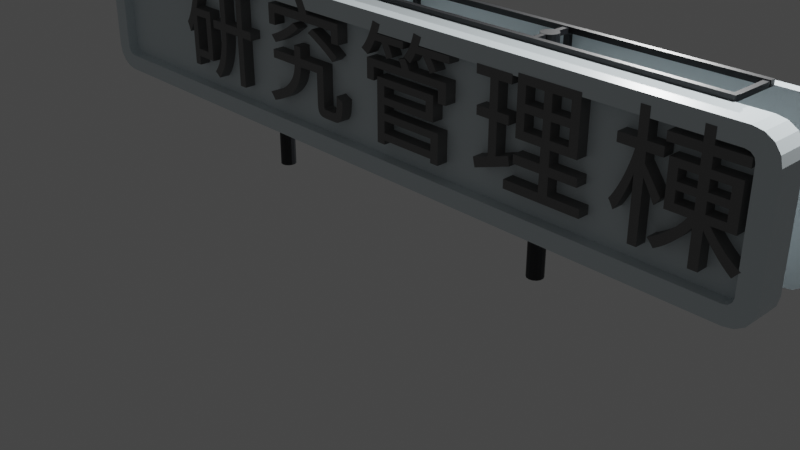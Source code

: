 # Source: blend.blend  (saved by Blender 2.92.15; exported with 4.5.12 LTS)
import bpy
from mathutils import Matrix  # noqa: F401  (used for matrix-valued properties, if any)

bpy.ops.wm.read_factory_settings(use_empty=True)
scene = bpy.context.scene
scene.name = 'Scene'

# ---- collections
col_collection = bpy.data.collections.new('Collection'); scene.collection.children.link(col_collection)

# ---- materials (node trees are filled in below, after node groups)
mat_material_015 = bpy.data.materials.new('Material.015')
mat_material_015.alpha_threshold = 0.0
mat_material_015.use_transparent_shadow = False
mat_material_015.line_color = (0.0, 0.0, 0.0, 1.0)
mat_014 = bpy.data.materials.new('灰色.014')
mat_014.use_transparent_shadow = False
mat_015 = bpy.data.materials.new('灰色.015')
mat_015.use_transparent_shadow = False
mat_052 = bpy.data.materials.new('マテリアル.052')
mat_052.use_transparent_shadow = False
mat_053 = bpy.data.materials.new('マテリアル.053')
mat_053.use_transparent_shadow = False
mat_054 = bpy.data.materials.new('マテリアル.054')
mat_054.use_transparent_shadow = False
mat_055 = bpy.data.materials.new('マテリアル.055')
mat_055.use_transparent_shadow = False
mat_056 = bpy.data.materials.new('マテリアル.056')
mat_056.use_transparent_shadow = False
mat_060 = bpy.data.materials.new('マテリアル.060')
mat_060.use_transparent_shadow = False
mat_061 = bpy.data.materials.new('マテリアル.061')
mat_061.use_transparent_shadow = False
mat_062 = bpy.data.materials.new('マテリアル.062')
mat_062.use_transparent_shadow = False
mat_063 = bpy.data.materials.new('マテリアル.063')
mat_063.use_transparent_shadow = False

# ---- material node trees
mat_material_015.use_nodes = True; mat_material_015.node_tree.nodes.clear()
_N = mat_material_015.node_tree.nodes; _L = mat_material_015.node_tree.links
n0 = _N.new('ShaderNodeOutputMaterial'); n0.name = 'Material Output'; n0.location = (300, 300)
n1 = _N.new('ShaderNodeBsdfPrincipled'); n1.name = 'Principled BSDF'; n1.location = (10, 300)
n1.distribution = 'GGX'
n1.subsurface_method = 'BURLEY'
n1.inputs[0].default_value = (0.6867, 0.7682, 0.7991, 1.0)
n1.inputs[2].default_value = 0.4
n1.inputs[3].default_value = 1.45
n1.inputs[27].default_value = (0.0, 0.0, 0.0, 1.0)
n1.inputs[28].default_value = 1.0
_L.new(n1.outputs[0], n0.inputs[0])
n0.is_active_output = True
mat_014.use_nodes = True; mat_014.node_tree.nodes.clear()
_N = mat_014.node_tree.nodes; _L = mat_014.node_tree.links
n0 = _N.new('ShaderNodeBsdfPrincipled'); n0.name = 'Principled BSDF'; n0.location = (10, 300)
n0.distribution = 'GGX'
n0.subsurface_method = 'BURLEY'
n0.inputs[0].default_value = (0.807, 0.8714, 0.8879, 1.0)
n0.inputs[3].default_value = 1.45
n0.inputs[27].default_value = (0.0, 0.0, 0.0, 1.0)
n0.inputs[28].default_value = 1.0
n1 = _N.new('ShaderNodeOutputMaterial'); n1.name = 'Material Output'; n1.location = (300, 300)
_L.new(n0.outputs[0], n1.inputs[0])
n1.is_active_output = True
mat_015.use_nodes = True; mat_015.node_tree.nodes.clear()
_N = mat_015.node_tree.nodes; _L = mat_015.node_tree.links
n0 = _N.new('ShaderNodeBsdfPrincipled'); n0.name = 'Principled BSDF'; n0.location = (10, 300)
n0.distribution = 'GGX'
n0.subsurface_method = 'BURLEY'
n0.inputs[0].default_value = (0.807, 0.8714, 0.8879, 1.0)
n0.inputs[3].default_value = 1.45
n0.inputs[27].default_value = (0.0, 0.0, 0.0, 1.0)
n0.inputs[28].default_value = 1.0
n1 = _N.new('ShaderNodeOutputMaterial'); n1.name = 'Material Output'; n1.location = (300, 300)
_L.new(n0.outputs[0], n1.inputs[0])
n1.is_active_output = True
mat_052.use_nodes = True; mat_052.node_tree.nodes.clear()
_N = mat_052.node_tree.nodes; _L = mat_052.node_tree.links
n0 = _N.new('ShaderNodeBsdfPrincipled'); n0.name = 'Principled BSDF'; n0.location = (10, 300)
n0.distribution = 'GGX'
n0.subsurface_method = 'BURLEY'
n0.inputs[0].default_value = (0.162, 0.162, 0.162, 1.0)
n0.inputs[3].default_value = 1.45
n0.inputs[27].default_value = (0.0, 0.0, 0.0, 1.0)
n0.inputs[28].default_value = 1.0
n1 = _N.new('ShaderNodeOutputMaterial'); n1.name = 'Material Output'; n1.location = (300, 300)
_L.new(n0.outputs[0], n1.inputs[0])
n1.is_active_output = True
mat_053.use_nodes = True; mat_053.node_tree.nodes.clear()
_N = mat_053.node_tree.nodes; _L = mat_053.node_tree.links
n0 = _N.new('ShaderNodeBsdfPrincipled'); n0.name = 'Principled BSDF'; n0.location = (10, 300)
n0.distribution = 'GGX'
n0.subsurface_method = 'BURLEY'
n0.inputs[0].default_value = (0.009888, 0.01133, 0.01381, 1.0)
n0.inputs[3].default_value = 1.45
n0.inputs[27].default_value = (0.0, 0.0, 0.0, 1.0)
n0.inputs[28].default_value = 1.0
n1 = _N.new('ShaderNodeOutputMaterial'); n1.name = 'Material Output'; n1.location = (300, 300)
_L.new(n0.outputs[0], n1.inputs[0])
n1.is_active_output = True
mat_054.use_nodes = True; mat_054.node_tree.nodes.clear()
_N = mat_054.node_tree.nodes; _L = mat_054.node_tree.links
n0 = _N.new('ShaderNodeBsdfPrincipled'); n0.name = 'Principled BSDF'; n0.location = (10, 300)
n0.distribution = 'GGX'
n0.subsurface_method = 'BURLEY'
n0.inputs[0].default_value = (0.009888, 0.01133, 0.01381, 1.0)
n0.inputs[3].default_value = 1.45
n0.inputs[27].default_value = (0.0, 0.0, 0.0, 1.0)
n0.inputs[28].default_value = 1.0
n1 = _N.new('ShaderNodeOutputMaterial'); n1.name = 'Material Output'; n1.location = (300, 300)
_L.new(n0.outputs[0], n1.inputs[0])
n1.is_active_output = True
mat_055.use_nodes = True; mat_055.node_tree.nodes.clear()
_N = mat_055.node_tree.nodes; _L = mat_055.node_tree.links
n0 = _N.new('ShaderNodeBsdfPrincipled'); n0.name = 'Principled BSDF'; n0.location = (10, 300)
n0.distribution = 'GGX'
n0.subsurface_method = 'BURLEY'
n0.inputs[0].default_value = (0.009888, 0.01133, 0.01381, 1.0)
n0.inputs[3].default_value = 1.45
n0.inputs[27].default_value = (0.0, 0.0, 0.0, 1.0)
n0.inputs[28].default_value = 1.0
n1 = _N.new('ShaderNodeOutputMaterial'); n1.name = 'Material Output'; n1.location = (300, 300)
_L.new(n0.outputs[0], n1.inputs[0])
n1.is_active_output = True
mat_056.use_nodes = True; mat_056.node_tree.nodes.clear()
_N = mat_056.node_tree.nodes; _L = mat_056.node_tree.links
n0 = _N.new('ShaderNodeBsdfPrincipled'); n0.name = 'Principled BSDF'; n0.location = (10, 300)
n0.distribution = 'GGX'
n0.subsurface_method = 'BURLEY'
n0.inputs[0].default_value = (0.009888, 0.01133, 0.01381, 1.0)
n0.inputs[3].default_value = 1.45
n0.inputs[27].default_value = (0.0, 0.0, 0.0, 1.0)
n0.inputs[28].default_value = 1.0
n1 = _N.new('ShaderNodeOutputMaterial'); n1.name = 'Material Output'; n1.location = (300, 300)
_L.new(n0.outputs[0], n1.inputs[0])
n1.is_active_output = True
mat_060.use_nodes = True; mat_060.node_tree.nodes.clear()
_N = mat_060.node_tree.nodes; _L = mat_060.node_tree.links
n0 = _N.new('ShaderNodeBsdfPrincipled'); n0.name = 'Principled BSDF'; n0.location = (10, 300)
n0.distribution = 'GGX'
n0.subsurface_method = 'BURLEY'
n0.inputs[0].default_value = (0.009888, 0.01133, 0.01381, 1.0)
n0.inputs[3].default_value = 1.45
n0.inputs[27].default_value = (0.0, 0.0, 0.0, 1.0)
n0.inputs[28].default_value = 1.0
n1 = _N.new('ShaderNodeOutputMaterial'); n1.name = 'Material Output'; n1.location = (300, 300)
_L.new(n0.outputs[0], n1.inputs[0])
n1.is_active_output = True
mat_061.use_nodes = True; mat_061.node_tree.nodes.clear()
_N = mat_061.node_tree.nodes; _L = mat_061.node_tree.links
n0 = _N.new('ShaderNodeBsdfPrincipled'); n0.name = 'Principled BSDF'; n0.location = (10, 300)
n0.distribution = 'GGX'
n0.subsurface_method = 'BURLEY'
n0.inputs[0].default_value = (0.009888, 0.01133, 0.01381, 1.0)
n0.inputs[3].default_value = 1.45
n0.inputs[27].default_value = (0.0, 0.0, 0.0, 1.0)
n0.inputs[28].default_value = 1.0
n1 = _N.new('ShaderNodeOutputMaterial'); n1.name = 'Material Output'; n1.location = (300, 300)
_L.new(n0.outputs[0], n1.inputs[0])
n1.is_active_output = True
mat_062.use_nodes = True; mat_062.node_tree.nodes.clear()
_N = mat_062.node_tree.nodes; _L = mat_062.node_tree.links
n0 = _N.new('ShaderNodeBsdfPrincipled'); n0.name = 'Principled BSDF'; n0.location = (10, 300)
n0.distribution = 'GGX'
n0.subsurface_method = 'BURLEY'
n0.inputs[0].default_value = (0.009888, 0.01133, 0.01381, 1.0)
n0.inputs[3].default_value = 1.45
n0.inputs[27].default_value = (0.0, 0.0, 0.0, 1.0)
n0.inputs[28].default_value = 1.0
n1 = _N.new('ShaderNodeOutputMaterial'); n1.name = 'Material Output'; n1.location = (300, 300)
_L.new(n0.outputs[0], n1.inputs[0])
n1.is_active_output = True
mat_063.use_nodes = True; mat_063.node_tree.nodes.clear()
_N = mat_063.node_tree.nodes; _L = mat_063.node_tree.links
n0 = _N.new('ShaderNodeBsdfPrincipled'); n0.name = 'Principled BSDF'; n0.location = (10, 300)
n0.distribution = 'GGX'
n0.subsurface_method = 'BURLEY'
n0.inputs[0].default_value = (0.009888, 0.01133, 0.01381, 1.0)
n0.inputs[3].default_value = 1.45
n0.inputs[27].default_value = (0.0, 0.0, 0.0, 1.0)
n0.inputs[28].default_value = 1.0
n1 = _N.new('ShaderNodeOutputMaterial'); n1.name = 'Material Output'; n1.location = (300, 300)
_L.new(n0.outputs[0], n1.inputs[0])
n1.is_active_output = True

# ---- world
world_world = bpy.data.worlds.new('World'); scene.world = world_world
world_world.use_nodes = True; world_world.node_tree.nodes.clear()
_N = world_world.node_tree.nodes; _L = world_world.node_tree.links
n0 = _N.new('ShaderNodeOutputWorld'); n0.name = 'World Output'; n0.location = (300, 300)
n1 = _N.new('ShaderNodeBackground'); n1.name = 'Background'; n1.location = (10, 300)
n1.inputs[0].default_value = (0.05088, 0.05088, 0.05088, 1.0)
_L.new(n1.outputs[0], n0.inputs[0])
n0.is_active_output = True
world_world.color = (0.05088, 0.05088, 0.05088)
world_world.use_sun_shadow = False
world_world.sun_shadow_jitter_overblur = 0.0

# ---- cameras
cam_camera = bpy.data.cameras.new('Camera')
cam_camera.clip_end = 100.0
cam_camera.ortho_scale = 7.314
cam_camera_001 = bpy.data.cameras.new('Camera.001')
cam_camera_001.clip_end = 100.0
cam_camera_001.ortho_scale = 7.314

# ---- lights
light_light = bpy.data.lights.new('Light', 'POINT')
light_light.transmission_factor = 0.0
light_light.energy = 1000.0
light_light.shadow_soft_size = 0.1
light_light.shadow_maximum_resolution = 0.006
light_light.use_absolute_resolution = True
light_light_001 = bpy.data.lights.new('Light.001', 'POINT')
light_light_001.transmission_factor = 0.0
light_light_001.energy = 1000.0
light_light_001.shadow_soft_size = 0.1
light_light_001.shadow_maximum_resolution = 0.006
light_light_001.use_absolute_resolution = True

# ---- meshes
me_cube_013 = bpy.data.meshes.new('Cube.013')
me_cube_013.from_pydata([(1.0, 0.3854, 1.0), (1.0, 0.3854, -1.0), (-0.5411, 0.3854, 1.0), (-0.5411, 0.3854, -0.7748), (-0.5411, -5.874, -1.0), (-0.5411, -5.874, 1.0), (1.0, -5.874, 1.0), (1.0, -5.874, -1.0), (-0.5411, 0.3854, -1.0), (-0.5411, 0.3854, 0.7748), (-0.5411, -5.874, -0.7748), (-0.5411, -5.874, 0.7748), (-1.495, 0.3854, -1.0), (-1.495, 0.3854, 1.0), (-1.495, -5.874, -1.0), (-1.495, -5.874, 1.0), (-1.495, 0.3854, -0.7748), (-1.495, 0.3854, 0.7748), (-1.495, -5.874, -0.7748), (-1.495, -5.874, 0.7748), (1.0, 2.243, 0.6934), (1.0, 1.936, 1.0), (1.0, 2.219, 0.8108), (1.0, 2.153, 0.9102), (1.0, 2.053, 0.9767), (1.0, 1.936, -1.0), (1.0, 2.243, -0.6934), (1.0, 2.053, -0.9767), (1.0, 2.153, -0.9102), (1.0, 2.219, -0.8108), (1.0, -7.423, 1.0), (1.0, -7.73, 0.6934), (1.0, -7.54, 0.9767), (1.0, -7.64, 0.9102), (1.0, -7.706, 0.8108), (1.0, -7.73, -0.6934), (1.0, -7.423, -1.0), (1.0, -7.706, -0.8108), (1.0, -7.64, -0.9102), (1.0, -7.54, -0.9767), (-0.5411, 1.936, -1.0), (-0.5411, 2.243, -0.6934), (-0.5411, 2.053, -0.9767), (-0.5411, 2.153, -0.9102), (-0.5411, 2.219, -0.8108), (-0.5411, 2.243, 0.6934), (-0.5411, 1.936, 1.0), (-0.5411, 2.219, 0.8108), (-0.5411, 2.153, 0.9102), (-0.5411, 2.053, 0.9767), (-0.5411, -7.73, -0.6934), (-0.5411, -7.423, -1.0), (-0.5411, -7.706, -0.8108), (-0.5411, -7.64, -0.9102), (-0.5411, -7.54, -0.9767), (-0.5411, -7.423, 1.0), (-0.5411, -7.73, 0.6934), (-0.5411, -7.54, 0.9767), (-0.5411, -7.64, 0.9102), (-0.5411, -7.706, 0.8108), (-1.495, 2.243, -0.6934), (-1.495, 1.936, -1.0), (-1.495, 2.026, -0.7832), (-1.495, 2.219, -0.8108), (-1.495, 2.153, -0.9102), (-1.495, 2.053, -0.9767), (-1.495, 1.936, 1.0), (-1.495, 2.243, 0.6934), (-1.495, 2.026, 0.7832), (-1.495, 2.053, 0.9767), (-1.495, 2.153, 0.9102), (-1.495, 2.219, 0.8108), (-1.495, -7.423, -1.0), (-1.495, -7.73, -0.6934), (-1.495, -7.513, -0.7832), (-1.495, -7.54, -0.9767), (-1.495, -7.64, -0.9102), (-1.495, -7.706, -0.8108), (-1.495, -7.73, 0.6934), (-1.495, -7.423, 1.0), (-1.495, -7.513, 0.7832), (-1.495, -7.706, 0.8108), (-1.495, -7.64, 0.9102), (-1.495, -7.54, 0.9767), (-0.5411, 1.909, 0.7748), (-0.5411, 2.017, 0.6663), (-0.5411, 1.963, 0.7602), (-0.5411, 2.003, 0.7205), (-0.5411, 2.017, -0.6663), (-0.5411, 1.909, -0.7748), (-0.5411, 2.003, -0.7205), (-0.5411, 1.963, -0.7602), (-0.5411, -7.396, -0.7748), (-0.5411, -7.504, -0.6663), (-0.5411, -7.45, -0.7602), (-0.5411, -7.49, -0.7205), (-0.5411, -7.504, 0.6663), (-0.5411, -7.396, 0.7748), (-0.5411, -7.49, 0.7205), (-0.5411, -7.45, 0.7602), (-1.495, 1.909, -0.7748), (-1.495, 2.017, -0.6663), (-1.495, 2.026, -0.7832), (-1.495, 1.963, -0.7602), (-1.495, 2.003, -0.7205), (-1.495, 2.017, 0.6663), (-1.495, 1.909, 0.7748), (-1.495, 2.026, 0.7832), (-1.495, 2.003, 0.7205), (-1.495, 1.963, 0.7602), (-1.495, -7.504, -0.6663), (-1.495, -7.396, -0.7748), (-1.495, -7.513, -0.7832), (-1.495, -7.49, -0.7205), (-1.495, -7.45, -0.7602), (-1.495, -7.396, 0.7748), (-1.495, -7.504, 0.6663), (-1.495, -7.513, 0.7832), (-1.495, -7.45, 0.7602), (-1.495, -7.49, 0.7205)], [], [(40, 25, 1, 8), (1, 0, 6, 7), (84, 9, 17, 106), (7, 6, 30, 32, 33, 34, 31, 35, 37, 38, 39, 36), (21, 46, 2, 0), (25, 27, 28, 29, 26, 20, 22, 23, 24, 21, 0, 1), (40, 8, 12, 61), (9, 3, 10, 11), (8, 1, 7, 4), (0, 2, 5, 6), (6, 5, 55, 30), (35, 31, 56, 50), (4, 7, 36, 51), (92, 10, 18, 111), (8, 4, 14, 12), (55, 5, 15, 79), (9, 11, 19, 17), (50, 56, 78, 73), (10, 3, 16, 18), (3, 89, 100, 16), (45, 41, 60, 67), (3, 9, 84, 86, 87, 85, 88, 90, 91, 89), (107, 106, 17, 13, 66, 68), (117, 116, 110, 112, 74, 73, 78, 80), (112, 111, 18, 14, 72, 74), (18, 16, 12, 14), (17, 19, 15, 13), (19, 115, 117, 80, 79, 15), (11, 10, 92, 94, 95, 93, 96, 98, 99, 97), (5, 2, 13, 15), (11, 97, 115, 19), (102, 101, 105, 107, 68, 67, 60, 62), (2, 46, 66, 13), (4, 51, 72, 14), (16, 100, 102, 62, 61, 12), (96, 93, 110, 116), (60, 63, 62), (63, 64, 62), (64, 65, 62), (65, 61, 62), (66, 69, 68), (69, 70, 68), (70, 71, 68), (71, 67, 68), (72, 75, 74), (75, 76, 74), (76, 77, 74), (77, 73, 74), (78, 81, 80), (81, 82, 80), (82, 83, 80), (83, 79, 80), (25, 40, 42, 27), (27, 42, 43, 28), (28, 43, 44, 29), (29, 44, 41, 26), (46, 21, 24, 49), (49, 24, 23, 48), (48, 23, 22, 47), (47, 22, 20, 45), (30, 55, 57, 32), (32, 57, 58, 33), (33, 58, 59, 34), (34, 59, 56, 31), (51, 36, 39, 54), (54, 39, 38, 53), (53, 38, 37, 52), (52, 37, 35, 50), (45, 67, 71, 47), (47, 71, 70, 48), (48, 70, 69, 49), (49, 69, 66, 46), (60, 41, 44, 63), (63, 44, 43, 64), (64, 43, 42, 65), (65, 42, 40, 61), (50, 73, 77, 52), (52, 77, 76, 53), (53, 76, 75, 54), (54, 75, 72, 51), (78, 56, 59, 81), (81, 59, 58, 82), (82, 58, 57, 83), (83, 57, 55, 79), (41, 45, 20, 26), (100, 103, 102), (103, 104, 102), (104, 101, 102), (105, 108, 107), (108, 109, 107), (109, 106, 107), (110, 113, 112), (113, 114, 112), (114, 111, 112), (115, 118, 117), (118, 119, 117), (119, 116, 117), (100, 89, 91, 103), (103, 91, 90, 104), (104, 90, 88, 101), (84, 106, 109, 86), (86, 109, 108, 87), (87, 108, 105, 85), (92, 111, 114, 94), (94, 114, 113, 95), (95, 113, 110, 93), (115, 97, 99, 118), (118, 99, 98, 119), (119, 98, 96, 116), (88, 85, 105, 101)])
_uv = me_cube_013.uv_layers.new(name='UVMap')
_uv.uv.foreach_set('vector', [0.125, 0.5413, 0.375, 0.5413, 0.375, 0.75, 0.125, 0.75, 0.375, 0.75, 0.625, 0.75, 0.625, 0.75, 0.375, 0.75, 0.5968, 0.2051, 0.5968, 0.0, 0.5968, 0.0, 0.5968, 0.2051, 0.375, 0.75, 0.625, 0.75, 0.625, 0.75, 0.6221, 0.75, 0.6138, 0.75, 0.6013, 0.75, 0.5867, 0.75, 0.4133, 0.75, 0.3987, 0.75, 0.3862, 0.75, 0.3779, 0.75, 0.375, 0.75, 0.625, 0.5413, 0.875, 0.5413, 0.875, 0.75, 0.625, 0.75, 0.375, 0.5413, 0.3779, 0.5255, 0.3862, 0.5121, 0.3987, 0.5031, 0.4133, 0.5, 0.5867, 0.5, 0.6013, 0.5031, 0.6138, 0.5121, 0.6221, 0.5255, 0.625, 0.5413, 0.625, 0.75, 0.375, 0.75, 0.125, 0.5413, 0.125, 0.75, 0.125, 0.75, 0.125, 0.5413, 0.5968, 0.0, 0.4032, 0.0, 0.4032, 0.0, 0.5968, 0.0, 0.125, 0.75, 0.375, 0.75, 0.375, 0.75, 0.125, 0.75, 0.625, 0.75, 0.875, 0.75, 0.875, 0.75, 0.625, 0.75, 0.625, 0.75, 0.875, 0.75, 0.875, 0.75, 0.625, 0.75, 0.4133, 0.75, 0.5867, 0.75, 0.5867, 1.0, 0.4133, 1.0, 0.125, 0.75, 0.375, 0.75, 0.375, 0.75, 0.125, 0.75, 0.4032, 0.0, 0.4032, 0.0, 0.4032, 0.0, 0.4032, 0.0, 0.125, 0.75, 0.125, 0.75, 0.125, 0.75, 0.125, 0.75, 0.875, 0.75, 0.875, 0.75, 0.875, 0.75, 0.875, 0.75, 0.5968, 0.0, 0.5968, 0.0, 0.5968, 0.0, 0.5968, 0.0, 0.4133, 1.0, 0.5867, 1.0, 0.5867, 1.0, 0.4133, 1.0, 0.4032, 0.0, 0.4032, 0.0, 0.4032, 0.0, 0.4032, 0.0, 0.4032, 0.0, 0.4032, 0.2051, 0.4032, 0.2051, 0.4032, 0.0, 0.5867, 0.25, 0.4133, 0.25, 0.4133, 0.25, 0.5867, 0.25, 0.4032, 0.0, 0.5968, 0.0, 0.5968, 0.2051, 0.5962, 0.2124, 0.5901, 0.219, 0.5833, 0.2197, 0.4167, 0.2197, 0.4099, 0.219, 0.4038, 0.2124, 0.4032, 0.2051, 0.5979, 0.2208, 0.5968, 0.2051, 0.5968, 0.0, 0.625, 0.0, 0.625, 0.2087, 0.5979, 0.2208, 0.5979, 0.0, 0.5833, 0.0, 0.4167, 0.0, 0.4021, 0.0, 0.4021, 0.0, 0.4133, 0.0, 0.5867, 0.0, 0.5979, 0.0, 0.4021, 0.0, 0.4032, 0.0, 0.4032, 0.0, 0.375, 0.0, 0.375, 0.0, 0.4021, 0.0, 0.4032, 0.0, 0.4032, 0.0, 0.375, 0.0, 0.375, 0.0, 0.5968, 0.0, 0.5968, 0.0, 0.625, 0.0, 0.625, 0.0, 0.5968, 0.0, 0.5968, 0.0, 0.5979, 0.0, 0.5979, 0.0, 0.625, 0.0, 0.625, 0.0, 0.5968, 0.0, 0.4032, 0.0, 0.4032, 0.0, 0.4038, 0.0, 0.4099, 0.0, 0.4167, 0.0, 0.5833, 0.0, 0.5901, 0.0, 0.5962, 0.0, 0.5968, 0.0, 0.875, 0.75, 0.875, 0.75, 0.875, 0.75, 0.875, 0.75, 0.5968, 0.0, 0.5968, 0.0, 0.5968, 0.0, 0.5968, 0.0, 0.4021, 0.2208, 0.4167, 0.2197, 0.5833, 0.2197, 0.5979, 0.2208, 0.5979, 0.2208, 0.5867, 0.25, 0.4133, 0.25, 0.4021, 0.2208, 0.875, 0.75, 0.875, 0.5413, 0.875, 0.5413, 0.875, 0.75, 0.125, 0.75, 0.125, 0.75, 0.125, 0.75, 0.125, 0.75, 0.4032, 0.0, 0.4032, 0.2051, 0.4021, 0.2208, 0.4021, 0.2208, 0.375, 0.2087, 0.375, 0.0, 0.5833, 0.0, 0.4167, 0.0, 0.4167, 0.0, 0.5833, 0.0, 0.4133, 0.25, 0.3987, 0.2469, 0.4021, 0.2208, 0.3987, 0.2469, 0.3862, 0.2379, 0.4021, 0.2208, 0.3862, 0.2379, 0.375, 0.2245, 0.4021, 0.2208, 0.375, 0.2245, 0.375, 0.2087, 0.4021, 0.2208, 0.625, 0.2087, 0.6221, 0.2245, 0.5979, 0.2208, 0.6221, 0.2245, 0.6138, 0.2379, 0.5979, 0.2208, 0.6138, 0.2379, 0.6013, 0.25, 0.5979, 0.2208, 0.6013, 0.25, 0.5867, 0.25, 0.5979, 0.2208, 0.375, 0.0, 0.3779, 0.0, 0.4021, 0.0, 0.3779, 0.0, 0.3862, 0.0, 0.4021, 0.0, 0.3862, 0.0, 0.3883, 0.0, 0.4021, 0.0, 0.3883, 0.0, 0.3942, 0.0, 0.4021, 0.0, 0.5867, 0.0, 0.6013, 0.0, 0.5979, 0.0, 0.6013, 0.0, 0.6138, 0.0, 0.5979, 0.0, 0.6138, 0.0, 0.6117, 0.0, 0.5979, 0.0, 0.6117, 0.0, 0.6058, 0.0, 0.5979, 0.0, 0.375, 0.5413, 0.125, 0.5413, 0.125, 0.5255, 0.375, 0.5255, 0.375, 0.5255, 0.125, 0.5255, 0.125, 0.5, 0.375, 0.5, 0.375, 0.5, 0.375, 0.25, 0.3987, 0.25, 0.3987, 0.5, 0.3987, 0.5, 0.3987, 0.25, 0.4133, 0.25, 0.4133, 0.5, 0.875, 0.5413, 0.625, 0.5413, 0.625, 0.5255, 0.875, 0.5255, 0.875, 0.5255, 0.625, 0.5255, 0.625, 0.5, 0.875, 0.5, 0.625, 0.25, 0.625, 0.5, 0.6013, 0.5, 0.6013, 0.25, 0.6013, 0.25, 0.6013, 0.5, 0.5867, 0.5, 0.5867, 0.25, 0.625, 0.75, 0.875, 0.75, 0.875, 0.75, 0.625, 0.75, 0.625, 0.75, 0.875, 0.75, 0.875, 0.75, 0.625, 0.75, 0.625, 0.75, 0.625, 1.0, 0.6013, 1.0, 0.6013, 0.75, 0.6013, 0.75, 0.6013, 1.0, 0.5867, 1.0, 0.5867, 0.75, 0.125, 0.75, 0.375, 0.75, 0.375, 0.75, 0.125, 0.75, 0.125, 0.75, 0.375, 0.75, 0.375, 0.75, 0.125, 0.75, 0.375, 1.0, 0.375, 0.75, 0.3987, 0.75, 0.3987, 1.0, 0.3987, 1.0, 0.3987, 0.75, 0.4133, 0.75, 0.4133, 1.0, 0.5867, 0.25, 0.5867, 0.25, 0.6013, 0.25, 0.6013, 0.25, 0.6013, 0.25, 0.6013, 0.25, 0.625, 0.25, 0.625, 0.25, 0.875, 0.5, 0.875, 0.5, 0.875, 0.5255, 0.875, 0.5255, 0.875, 0.5255, 0.875, 0.5255, 0.875, 0.5413, 0.875, 0.5413, 0.4133, 0.25, 0.4133, 0.25, 0.3987, 0.25, 0.3987, 0.25, 0.3987, 0.25, 0.3987, 0.25, 0.375, 0.25, 0.375, 0.25, 0.125, 0.5, 0.125, 0.5, 0.125, 0.5255, 0.125, 0.5255, 0.125, 0.5255, 0.125, 0.5255, 0.125, 0.5413, 0.125, 0.5413, 0.4133, 1.0, 0.4133, 1.0, 0.3987, 1.0, 0.3987, 1.0, 0.3987, 1.0, 0.3987, 1.0, 0.375, 1.0, 0.375, 1.0, 0.125, 0.75, 0.125, 0.75, 0.125, 0.75, 0.125, 0.75, 0.125, 0.75, 0.125, 0.75, 0.125, 0.75, 0.125, 0.75, 0.5867, 1.0, 0.5867, 1.0, 0.6013, 1.0, 0.6013, 1.0, 0.6013, 1.0, 0.6013, 1.0, 0.625, 1.0, 0.625, 1.0, 0.875, 0.75, 0.875, 0.75, 0.875, 0.75, 0.875, 0.75, 0.875, 0.75, 0.875, 0.75, 0.875, 0.75, 0.875, 0.75, 0.4133, 0.25, 0.5867, 0.25, 0.5867, 0.5, 0.4133, 0.5, 0.4032, 0.2051, 0.4032, 0.2124, 0.4021, 0.2208, 0.4032, 0.2124, 0.4032, 0.2177, 0.4021, 0.2208, 0.4032, 0.2177, 0.4032, 0.2197, 0.4021, 0.2208, 0.5833, 0.2197, 0.5901, 0.2197, 0.5979, 0.2208, 0.5901, 0.2197, 0.595, 0.2197, 0.5979, 0.2208, 0.595, 0.2197, 0.5968, 0.2197, 0.5979, 0.2208, 0.4167, 0.0, 0.4099, 0.0, 0.4021, 0.0, 0.4099, 0.0, 0.405, 0.0, 0.4021, 0.0, 0.405, 0.0, 0.4032, 0.0, 0.4021, 0.0, 0.5968, 0.0, 0.5968, 0.0, 0.5979, 0.0, 0.5968, 0.0, 0.5968, 0.0, 0.5979, 0.0, 0.5968, 0.0, 0.5968, 0.0, 0.5979, 0.0, 0.4032, 0.2051, 0.4032, 0.2051, 0.4038, 0.2124, 0.4032, 0.2124, 0.4032, 0.2124, 0.4038, 0.2124, 0.4099, 0.219, 0.4099, 0.2197, 0.4099, 0.2197, 0.4099, 0.219, 0.4167, 0.2197, 0.4167, 0.2197, 0.5968, 0.2051, 0.5968, 0.2051, 0.5968, 0.2124, 0.5962, 0.2124, 0.5962, 0.2124, 0.5968, 0.2124, 0.5901, 0.2197, 0.5901, 0.219, 0.5901, 0.219, 0.5901, 0.2197, 0.5833, 0.2197, 0.5833, 0.2197, 0.4032, 0.0, 0.4032, 0.0, 0.4032, 0.0, 0.4038, 0.0, 0.4038, 0.0, 0.4032, 0.0, 0.4099, 0.0, 0.4099, 0.0, 0.4099, 0.0, 0.4099, 0.0, 0.4167, 0.0, 0.4167, 0.0, 0.5968, 0.0, 0.5968, 0.0, 0.5962, 0.0, 0.5968, 0.0, 0.5968, 0.0, 0.5962, 0.0, 0.5901, 0.0, 0.5901, 0.0, 0.5901, 0.0, 0.5901, 0.0, 0.5833, 0.0, 0.5833, 0.0, 0.4167, 0.2197, 0.5833, 0.2197, 0.5833, 0.2197, 0.4167, 0.2197])
me_cube_013.materials.append(mat_material_015)
me_cube_013.materials.append(mat_014)
me_cube_013.use_remesh_preserve_volume = False
me_cube_013.use_remesh_preserve_attributes = False
me_cube_013.use_mirror_vertex_groups = False
me_cube_013.update()
me_cube_006 = bpy.data.meshes.new('Cube.006')
me_cube_006.from_pydata([(-33.82, -0.8573, 1.0), (-33.82, -0.8573, -1.0), (-34.69, -0.8573, 1.0), (-34.69, -4.596, -1.0), (-34.69, -4.596, 1.0), (-33.82, -4.596, 1.0), (-33.82, -4.596, -1.0), (-34.69, -0.8573, -1.0), (-33.82, 2.244, 0.6934), (-33.82, 1.937, 1.0), (-33.82, 2.22, 0.8108), (-33.82, 2.154, 0.9102), (-33.82, 2.054, 0.9767), (-33.82, 1.937, -1.0), (-33.82, 2.244, -0.6934), (-33.82, 2.054, -0.9767), (-33.82, 2.154, -0.9102), (-33.82, 2.22, -0.8108), (-33.82, -7.421, 1.0), (-33.82, -7.727, 0.6934), (-33.82, -7.538, 0.9767), (-33.82, -7.637, 0.9102), (-33.82, -7.704, 0.8108), (-33.82, -7.727, -0.6934), (-33.82, -7.421, -1.0), (-33.82, -7.704, -0.8108), (-33.82, -7.637, -0.9102), (-33.82, -7.538, -0.9767), (-34.69, 1.937, -1.0), (-34.69, 2.244, -0.6934), (-34.69, 2.054, -0.9767), (-34.69, 2.154, -0.9102), (-34.69, 2.22, -0.8108), (-34.69, 2.244, 0.6934), (-34.69, 1.937, 1.0), (-34.69, 2.22, 0.8108), (-34.69, 2.154, 0.9102), (-34.69, 2.054, 0.9767), (-34.69, -7.727, -0.6934), (-34.69, -7.421, -1.0), (-34.69, -7.704, -0.8108), (-34.69, -7.637, -0.9102), (-34.69, -7.538, -0.9767), (-34.69, -7.421, 1.0), (-34.69, -7.727, 0.6934), (-34.69, -7.538, 0.9767), (-34.69, -7.637, 0.9102), (-34.69, -7.704, 0.8108)], [], [(28, 13, 1, 7), (9, 34, 2, 0), (7, 1, 6, 3), (0, 2, 4, 5), (5, 4, 43, 18), (23, 19, 44, 38), (3, 6, 24, 39), (7, 3, 39, 42, 41, 40, 38, 44, 47, 46, 45, 43, 4, 2, 34, 37, 36, 35, 33, 29, 32, 31, 30, 28), (13, 28, 30, 15), (15, 30, 31, 16), (16, 31, 32, 17), (17, 32, 29, 14), (34, 9, 12, 37), (37, 12, 11, 36), (36, 11, 10, 35), (35, 10, 8, 33), (18, 43, 45, 20), (20, 45, 46, 21), (21, 46, 47, 22), (22, 47, 44, 19), (39, 24, 27, 42), (42, 27, 26, 41), (41, 26, 25, 40), (40, 25, 23, 38), (29, 33, 8, 14), (0, 5, 18, 20, 21, 22, 19, 23, 25, 26, 27, 24, 6, 1, 13, 15, 16, 17, 14, 8, 10, 11, 12, 9)])
_uv = me_cube_006.uv_layers.new(name='UVMap')
_uv.uv.foreach_set('vector', [0.125, 0.5413, 0.375, 0.5413, 0.375, 0.75, 0.125, 0.75, 0.625, 0.5413, 0.875, 0.5413, 0.875, 0.75, 0.625, 0.75, 0.125, 0.75, 0.375, 0.75, 0.375, 0.75, 0.125, 0.75, 0.625, 0.75, 0.875, 0.75, 0.875, 0.75, 0.625, 0.75, 0.625, 0.75, 0.875, 0.75, 0.875, 0.75, 0.625, 0.75, 0.4133, 0.75, 0.5867, 0.75, 0.5867, 1.0, 0.4133, 1.0, 0.125, 0.75, 0.375, 0.75, 0.375, 0.75, 0.125, 0.75, 0.125, 0.75, 0.125, 0.75, 0.125, 0.75, 0.125, 0.75, 0.375, 1.0, 0.3987, 1.0, 0.4133, 1.0, 0.5867, 1.0, 0.6013, 1.0, 0.875, 0.75, 0.875, 0.75, 0.875, 0.75, 0.875, 0.75, 0.875, 0.75, 0.875, 0.5413, 0.875, 0.5255, 0.625, 0.25, 0.6013, 0.25, 0.5867, 0.25, 0.4133, 0.25, 0.3987, 0.25, 0.125, 0.5, 0.125, 0.5255, 0.125, 0.5413, 0.375, 0.5413, 0.125, 0.5413, 0.125, 0.5255, 0.375, 0.5255, 0.375, 0.5255, 0.125, 0.5255, 0.125, 0.5, 0.375, 0.5, 0.375, 0.5, 0.375, 0.25, 0.3987, 0.25, 0.3987, 0.5, 0.3987, 0.5, 0.3987, 0.25, 0.4133, 0.25, 0.4133, 0.5, 0.875, 0.5413, 0.625, 0.5413, 0.625, 0.5255, 0.875, 0.5255, 0.875, 0.5255, 0.625, 0.5255, 0.625, 0.5, 0.875, 0.5, 0.625, 0.25, 0.625, 0.5, 0.6013, 0.5, 0.6013, 0.25, 0.6013, 0.25, 0.6013, 0.5, 0.5867, 0.5, 0.5867, 0.25, 0.625, 0.75, 0.875, 0.75, 0.875, 0.75, 0.625, 0.75, 0.625, 0.75, 0.875, 0.75, 0.875, 0.75, 0.625, 0.75, 0.625, 0.75, 0.625, 1.0, 0.6013, 1.0, 0.6013, 0.75, 0.6013, 0.75, 0.6013, 1.0, 0.5867, 1.0, 0.5867, 0.75, 0.125, 0.75, 0.375, 0.75, 0.375, 0.75, 0.125, 0.75, 0.125, 0.75, 0.375, 0.75, 0.375, 0.75, 0.125, 0.75, 0.375, 1.0, 0.375, 0.75, 0.3987, 0.75, 0.3987, 1.0, 0.3987, 1.0, 0.3987, 0.75, 0.4133, 0.75, 0.4133, 1.0, 0.4133, 0.25, 0.5867, 0.25, 0.5867, 0.5, 0.4133, 0.5, 0.625, 0.75, 0.625, 0.75, 0.625, 0.75, 0.6221, 0.75, 0.6138, 0.75, 0.6013, 0.75, 0.5867, 0.75, 0.4133, 0.75, 0.3987, 0.75, 0.3862, 0.75, 0.3779, 0.75, 0.375, 0.75, 0.375, 0.75, 0.375, 0.75, 0.375, 0.5413, 0.3779, 0.5255, 0.3862, 0.5121, 0.3987, 0.5031, 0.4133, 0.5, 0.5867, 0.5, 0.6013, 0.5031, 0.6138, 0.5121, 0.6221, 0.5255, 0.625, 0.5413])
me_cube_006.materials.append(mat_material_015)
me_cube_006.materials.append(mat_015)
me_cube_006.use_remesh_preserve_volume = False
me_cube_006.use_remesh_preserve_attributes = False
me_cube_006.use_mirror_vertex_groups = False
me_cube_006.update()
me_019 = bpy.data.meshes.new('円柱.019')
me_019.from_pydata([(0.0, 1.0, -1.0), (0.0, 1.0, 1.0), (0.4339, 0.901, -1.0), (0.4339, 0.901, 1.0), (0.7818, 0.6235, -1.0), (0.7818, 0.6235, 1.0), (0.9749, 0.2225, -1.0), (0.9749, 0.2225, 1.0), (0.9749, -0.2225, -1.0), (0.9749, -0.2225, 1.0), (0.7818, -0.6235, -1.0), (0.7818, -0.6235, 1.0), (0.4339, -0.901, -1.0), (0.4339, -0.901, 1.0), (1.51e-07, -1.0, -1.0), (1.51e-07, -1.0, 1.0), (-0.4339, -0.901, -1.0), (-0.4339, -0.901, 1.0), (-0.7818, -0.6235, -1.0), (-0.7818, -0.6235, 1.0), (-0.9749, -0.2225, -1.0), (-0.9749, -0.2225, 1.0), (-0.9749, 0.2225, -1.0), (-0.9749, 0.2225, 1.0), (-0.7818, 0.6235, -1.0), (-0.7818, 0.6235, 1.0), (-0.4339, 0.901, -1.0), (-0.4339, 0.901, 1.0)], [], [(0, 1, 3, 2), (2, 3, 5, 4), (4, 5, 7, 6), (6, 7, 9, 8), (8, 9, 11, 10), (10, 11, 13, 12), (12, 13, 15, 14), (14, 15, 17, 16), (16, 17, 19, 18), (18, 19, 21, 20), (20, 21, 23, 22), (22, 23, 25, 24), (3, 1, 27, 25, 23, 21, 19, 17, 15, 13, 11, 9, 7, 5), (24, 25, 27, 26), (26, 27, 1, 0), (0, 2, 4, 6, 8, 10, 12, 14, 16, 18, 20, 22, 24, 26)])
_uv = me_019.uv_layers.new(name='UVマップ')
_uv.uv.foreach_set('vector', [1.0, 0.5, 1.0, 1.0, 0.9286, 1.0, 0.9286, 0.5, 0.9286, 0.5, 0.9286, 1.0, 0.8571, 1.0, 0.8571, 0.5, 0.8571, 0.5, 0.8571, 1.0, 0.7857, 1.0, 0.7857, 0.5, 0.7857, 0.5, 0.7857, 1.0, 0.7143, 1.0, 0.7143, 0.5, 0.7143, 0.5, 0.7143, 1.0, 0.6429, 1.0, 0.6429, 0.5, 0.6429, 0.5, 0.6429, 1.0, 0.5714, 1.0, 0.5714, 0.5, 0.5714, 0.5, 0.5714, 1.0, 0.5, 1.0, 0.5, 0.5, 0.5, 0.5, 0.5, 1.0, 0.4286, 1.0, 0.4286, 0.5, 0.4286, 0.5, 0.4286, 1.0, 0.3571, 1.0, 0.3571, 0.5, 0.3571, 0.5, 0.3571, 1.0, 0.2857, 1.0, 0.2857, 0.5, 0.2857, 0.5, 0.2857, 1.0, 0.2143, 1.0, 0.2143, 0.5, 0.2143, 0.5, 0.2143, 1.0, 0.1429, 1.0, 0.1429, 0.5, 0.3541, 0.4662, 0.25, 0.49, 0.1459, 0.4662, 0.06236, 0.3996, 0.01602, 0.3034, 0.01602, 0.1966, 0.06236, 0.1004, 0.1459, 0.03377, 0.25, 0.01, 0.3541, 0.03377, 0.4376, 0.1004, 0.484, 0.1966, 0.484, 0.3034, 0.4376, 0.3996, 0.1429, 0.5, 0.1429, 1.0, 0.07143, 1.0, 0.07143, 0.5, 0.07143, 0.5, 0.07143, 1.0, -1.341e-07, 1.0, -1.341e-07, 0.5, 0.75, 0.49, 0.8541, 0.4662, 0.9376, 0.3996, 0.984, 0.3034, 0.984, 0.1966, 0.9376, 0.1004, 0.8541, 0.03377, 0.75, 0.01, 0.6459, 0.03377, 0.5624, 0.1004, 0.516, 0.1966, 0.516, 0.3034, 0.5624, 0.3996, 0.6459, 0.4662])
me_019.materials.append(mat_053)
me_019.use_remesh_fix_poles = True
me_019.use_remesh_preserve_attributes = False
me_019.use_mirror_vertex_groups = False
me_019.update()
me_020 = bpy.data.meshes.new('円柱.020')
me_020.from_pydata([(0.0, 1.0, -1.0), (0.0, 1.0, 1.0), (0.4339, 0.901, -1.0), (0.4339, 0.901, 1.0), (0.7818, 0.6235, -1.0), (0.7818, 0.6235, 1.0), (0.9749, 0.2225, -1.0), (0.9749, 0.2225, 1.0), (0.9749, -0.2225, -1.0), (0.9749, -0.2225, 1.0), (0.7818, -0.6235, -1.0), (0.7818, -0.6235, 1.0), (0.4339, -0.901, -1.0), (0.4339, -0.901, 1.0), (1.51e-07, -1.0, -1.0), (1.51e-07, -1.0, 1.0), (-0.4339, -0.901, -1.0), (-0.4339, -0.901, 1.0), (-0.7818, -0.6235, -1.0), (-0.7818, -0.6235, 1.0), (-0.9749, -0.2225, -1.0), (-0.9749, -0.2225, 1.0), (-0.9749, 0.2225, -1.0), (-0.9749, 0.2225, 1.0), (-0.7818, 0.6235, -1.0), (-0.7818, 0.6235, 1.0), (-0.4339, 0.901, -1.0), (-0.4339, 0.901, 1.0)], [], [(0, 1, 3, 2), (2, 3, 5, 4), (4, 5, 7, 6), (6, 7, 9, 8), (8, 9, 11, 10), (10, 11, 13, 12), (12, 13, 15, 14), (14, 15, 17, 16), (16, 17, 19, 18), (18, 19, 21, 20), (20, 21, 23, 22), (22, 23, 25, 24), (3, 1, 27, 25, 23, 21, 19, 17, 15, 13, 11, 9, 7, 5), (24, 25, 27, 26), (26, 27, 1, 0), (0, 2, 4, 6, 8, 10, 12, 14, 16, 18, 20, 22, 24, 26)])
_uv = me_020.uv_layers.new(name='UVマップ')
_uv.uv.foreach_set('vector', [1.0, 0.5, 1.0, 1.0, 0.9286, 1.0, 0.9286, 0.5, 0.9286, 0.5, 0.9286, 1.0, 0.8571, 1.0, 0.8571, 0.5, 0.8571, 0.5, 0.8571, 1.0, 0.7857, 1.0, 0.7857, 0.5, 0.7857, 0.5, 0.7857, 1.0, 0.7143, 1.0, 0.7143, 0.5, 0.7143, 0.5, 0.7143, 1.0, 0.6429, 1.0, 0.6429, 0.5, 0.6429, 0.5, 0.6429, 1.0, 0.5714, 1.0, 0.5714, 0.5, 0.5714, 0.5, 0.5714, 1.0, 0.5, 1.0, 0.5, 0.5, 0.5, 0.5, 0.5, 1.0, 0.4286, 1.0, 0.4286, 0.5, 0.4286, 0.5, 0.4286, 1.0, 0.3571, 1.0, 0.3571, 0.5, 0.3571, 0.5, 0.3571, 1.0, 0.2857, 1.0, 0.2857, 0.5, 0.2857, 0.5, 0.2857, 1.0, 0.2143, 1.0, 0.2143, 0.5, 0.2143, 0.5, 0.2143, 1.0, 0.1429, 1.0, 0.1429, 0.5, 0.3541, 0.4662, 0.25, 0.49, 0.1459, 0.4662, 0.06236, 0.3996, 0.01602, 0.3034, 0.01602, 0.1966, 0.06236, 0.1004, 0.1459, 0.03377, 0.25, 0.01, 0.3541, 0.03377, 0.4376, 0.1004, 0.484, 0.1966, 0.484, 0.3034, 0.4376, 0.3996, 0.1429, 0.5, 0.1429, 1.0, 0.07143, 1.0, 0.07143, 0.5, 0.07143, 0.5, 0.07143, 1.0, -1.341e-07, 1.0, -1.341e-07, 0.5, 0.75, 0.49, 0.8541, 0.4662, 0.9376, 0.3996, 0.984, 0.3034, 0.984, 0.1966, 0.9376, 0.1004, 0.8541, 0.03377, 0.75, 0.01, 0.6459, 0.03377, 0.5624, 0.1004, 0.516, 0.1966, 0.516, 0.3034, 0.5624, 0.3996, 0.6459, 0.4662])
me_020.materials.append(mat_053)
me_020.use_remesh_fix_poles = True
me_020.use_remesh_preserve_attributes = False
me_020.use_mirror_vertex_groups = False
me_020.update()
me_271 = bpy.data.meshes.new('立方体.271')
me_271.from_pydata([(-1.0, -1.0, -1.0), (-1.0, -1.0, 1.0), (-1.0, 1.0, -1.0), (-1.0, 1.0, 1.0), (1.0, -1.0, -1.0), (1.0, -1.0, 1.0), (1.0, 1.0, -1.0), (1.0, 1.0, 1.0)], [], [(0, 1, 3, 2), (2, 3, 7, 6), (6, 7, 5, 4), (4, 5, 1, 0), (2, 6, 4, 0), (7, 3, 1, 5)])
_uv = me_271.uv_layers.new(name='UVマップ')
_uv.uv.foreach_set('vector', [0.375, 0.0, 0.625, 0.0, 0.625, 0.25, 0.375, 0.25, 0.375, 0.25, 0.625, 0.25, 0.625, 0.5, 0.375, 0.5, 0.375, 0.5, 0.625, 0.5, 0.625, 0.75, 0.375, 0.75, 0.375, 0.75, 0.625, 0.75, 0.625, 1.0, 0.375, 1.0, 0.125, 0.5, 0.375, 0.5, 0.375, 0.75, 0.125, 0.75, 0.625, 0.5, 0.875, 0.5, 0.875, 0.75, 0.625, 0.75])
me_271.materials.append(mat_053)
me_271.use_remesh_fix_poles = True
me_271.use_remesh_preserve_attributes = False
me_271.use_mirror_vertex_groups = False
me_271.update()
me_273 = bpy.data.meshes.new('立方体.273')
me_273.from_pydata([(-1.0, -1.0, -1.0), (-1.0, -1.0, 1.0), (-1.0, 1.0, -1.0), (-1.0, 1.0, 1.0), (1.0, -1.0, -1.0), (1.0, -1.0, 1.0), (1.0, 1.0, -1.0), (1.0, 1.0, 1.0)], [], [(0, 1, 3, 2), (2, 3, 7, 6), (6, 7, 5, 4), (4, 5, 1, 0), (2, 6, 4, 0), (7, 3, 1, 5)])
_uv = me_273.uv_layers.new(name='UVマップ')
_uv.uv.foreach_set('vector', [0.375, 0.0, 0.625, 0.0, 0.625, 0.25, 0.375, 0.25, 0.375, 0.25, 0.625, 0.25, 0.625, 0.5, 0.375, 0.5, 0.375, 0.5, 0.625, 0.5, 0.625, 0.75, 0.375, 0.75, 0.375, 0.75, 0.625, 0.75, 0.625, 1.0, 0.375, 1.0, 0.125, 0.5, 0.375, 0.5, 0.375, 0.75, 0.125, 0.75, 0.625, 0.5, 0.875, 0.5, 0.875, 0.75, 0.625, 0.75])
me_273.materials.append(mat_054)
me_273.use_remesh_fix_poles = True
me_273.use_remesh_preserve_attributes = False
me_273.use_mirror_vertex_groups = False
me_273.update()
me_274 = bpy.data.meshes.new('立方体.274')
me_274.from_pydata([(-1.0, -1.0, -1.0), (-1.0, -1.0, 1.0), (-1.0, 1.0, -1.0), (-1.0, 1.0, 1.0), (1.0, -1.0, -1.0), (1.0, -1.0, 1.0), (1.0, 1.0, -1.0), (1.0, 1.0, 1.0)], [], [(0, 1, 3, 2), (2, 3, 7, 6), (6, 7, 5, 4), (4, 5, 1, 0), (2, 6, 4, 0), (7, 3, 1, 5)])
_uv = me_274.uv_layers.new(name='UVマップ')
_uv.uv.foreach_set('vector', [0.375, 0.0, 0.625, 0.0, 0.625, 0.25, 0.375, 0.25, 0.375, 0.25, 0.625, 0.25, 0.625, 0.5, 0.375, 0.5, 0.375, 0.5, 0.625, 0.5, 0.625, 0.75, 0.375, 0.75, 0.375, 0.75, 0.625, 0.75, 0.625, 1.0, 0.375, 1.0, 0.125, 0.5, 0.375, 0.5, 0.375, 0.75, 0.125, 0.75, 0.625, 0.5, 0.875, 0.5, 0.875, 0.75, 0.625, 0.75])
me_274.materials.append(mat_055)
me_274.use_remesh_fix_poles = True
me_274.use_remesh_preserve_attributes = False
me_274.use_mirror_vertex_groups = False
me_274.update()
me_272 = bpy.data.meshes.new('立方体.272')
me_272.from_pydata([(-1.0, -1.0, -1.0), (-1.0, -1.0, 1.0), (-1.0, 1.0, -1.0), (-1.0, 1.0, 1.0), (1.0, -1.0, -1.0), (1.0, -1.0, 1.0), (1.0, 1.0, -1.0), (1.0, 1.0, 1.0)], [], [(0, 1, 3, 2), (2, 3, 7, 6), (6, 7, 5, 4), (4, 5, 1, 0), (2, 6, 4, 0), (7, 3, 1, 5)])
_uv = me_272.uv_layers.new(name='UVマップ')
_uv.uv.foreach_set('vector', [0.375, 0.0, 0.625, 0.0, 0.625, 0.25, 0.375, 0.25, 0.375, 0.25, 0.625, 0.25, 0.625, 0.5, 0.375, 0.5, 0.375, 0.5, 0.625, 0.5, 0.625, 0.75, 0.375, 0.75, 0.375, 0.75, 0.625, 0.75, 0.625, 1.0, 0.375, 1.0, 0.125, 0.5, 0.375, 0.5, 0.375, 0.75, 0.125, 0.75, 0.625, 0.5, 0.875, 0.5, 0.875, 0.75, 0.625, 0.75])
me_272.materials.append(mat_053)
me_272.use_remesh_fix_poles = True
me_272.use_remesh_preserve_attributes = False
me_272.use_mirror_vertex_groups = False
me_272.update()
me_276 = bpy.data.meshes.new('立方体.276')
me_276.from_pydata([(-1.0, -1.0, -1.0), (-1.0, -1.0, 1.0), (-1.0, 1.0, -1.0), (-1.0, 1.0, 1.0), (1.0, -1.0, -1.0), (1.0, -1.0, 1.0), (1.0, 1.0, -1.0), (1.0, 1.0, 1.0)], [], [(0, 1, 3, 2), (2, 3, 7, 6), (6, 7, 5, 4), (4, 5, 1, 0), (2, 6, 4, 0), (7, 3, 1, 5)])
_uv = me_276.uv_layers.new(name='UVマップ')
_uv.uv.foreach_set('vector', [0.375, 0.0, 0.625, 0.0, 0.625, 0.25, 0.375, 0.25, 0.375, 0.25, 0.625, 0.25, 0.625, 0.5, 0.375, 0.5, 0.375, 0.5, 0.625, 0.5, 0.625, 0.75, 0.375, 0.75, 0.375, 0.75, 0.625, 0.75, 0.625, 1.0, 0.375, 1.0, 0.125, 0.5, 0.375, 0.5, 0.375, 0.75, 0.125, 0.75, 0.625, 0.5, 0.875, 0.5, 0.875, 0.75, 0.625, 0.75])
me_276.materials.append(mat_056)
me_276.use_remesh_fix_poles = True
me_276.use_remesh_preserve_attributes = False
me_276.use_mirror_vertex_groups = False
me_276.update()
me_275 = bpy.data.meshes.new('立方体.275')
me_275.from_pydata([(-1.0, -1.0, -1.0), (-1.0, -1.0, 1.0), (-1.0, 1.0, -1.0), (-1.0, 1.0, 1.0), (1.0, -1.0, -1.0), (1.0, -1.0, 1.0), (1.0, 1.0, -1.0), (1.0, 1.0, 1.0)], [], [(0, 1, 3, 2), (2, 3, 7, 6), (6, 7, 5, 4), (4, 5, 1, 0), (2, 6, 4, 0), (7, 3, 1, 5)])
_uv = me_275.uv_layers.new(name='UVマップ')
_uv.uv.foreach_set('vector', [0.375, 0.0, 0.625, 0.0, 0.625, 0.25, 0.375, 0.25, 0.375, 0.25, 0.625, 0.25, 0.625, 0.5, 0.375, 0.5, 0.375, 0.5, 0.625, 0.5, 0.625, 0.75, 0.375, 0.75, 0.375, 0.75, 0.625, 0.75, 0.625, 1.0, 0.375, 1.0, 0.125, 0.5, 0.375, 0.5, 0.375, 0.75, 0.125, 0.75, 0.625, 0.5, 0.875, 0.5, 0.875, 0.75, 0.625, 0.75])
me_275.materials.append(mat_053)
me_275.use_remesh_fix_poles = True
me_275.use_remesh_preserve_attributes = False
me_275.use_mirror_vertex_groups = False
me_275.update()
me_278 = bpy.data.meshes.new('立方体.278')
me_278.from_pydata([(-1.0, -1.0, -1.0), (-1.0, -1.0, 1.0), (-1.0, 1.0, -1.0), (-1.0, 1.0, 1.0), (1.0, -1.0, -1.0), (1.0, -1.0, 1.0), (1.0, 1.0, -1.0), (1.0, 1.0, 1.0)], [], [(0, 1, 3, 2), (2, 3, 7, 6), (6, 7, 5, 4), (4, 5, 1, 0), (2, 6, 4, 0), (7, 3, 1, 5)])
_uv = me_278.uv_layers.new(name='UVマップ')
_uv.uv.foreach_set('vector', [0.375, 0.0, 0.625, 0.0, 0.625, 0.25, 0.375, 0.25, 0.375, 0.25, 0.625, 0.25, 0.625, 0.5, 0.375, 0.5, 0.375, 0.5, 0.625, 0.5, 0.625, 0.75, 0.375, 0.75, 0.375, 0.75, 0.625, 0.75, 0.625, 1.0, 0.375, 1.0, 0.125, 0.5, 0.375, 0.5, 0.375, 0.75, 0.125, 0.75, 0.625, 0.5, 0.875, 0.5, 0.875, 0.75, 0.625, 0.75])
me_278.materials.append(mat_056)
me_278.use_remesh_fix_poles = True
me_278.use_remesh_preserve_attributes = False
me_278.use_mirror_vertex_groups = False
me_278.update()
me_277 = bpy.data.meshes.new('立方体.277')
me_277.from_pydata([(-1.0, -1.0, -1.0), (-1.0, -1.0, 1.0), (-1.0, 1.0, -1.0), (-1.0, 1.0, 1.0), (1.0, -1.0, -1.0), (1.0, -1.0, 1.0), (1.0, 1.0, -1.0), (1.0, 1.0, 1.0)], [], [(0, 1, 3, 2), (2, 3, 7, 6), (6, 7, 5, 4), (4, 5, 1, 0), (2, 6, 4, 0), (7, 3, 1, 5)])
_uv = me_277.uv_layers.new(name='UVマップ')
_uv.uv.foreach_set('vector', [0.375, 0.0, 0.625, 0.0, 0.625, 0.25, 0.375, 0.25, 0.375, 0.25, 0.625, 0.25, 0.625, 0.5, 0.375, 0.5, 0.375, 0.5, 0.625, 0.5, 0.625, 0.75, 0.375, 0.75, 0.375, 0.75, 0.625, 0.75, 0.625, 1.0, 0.375, 1.0, 0.125, 0.5, 0.375, 0.5, 0.375, 0.75, 0.125, 0.75, 0.625, 0.5, 0.875, 0.5, 0.875, 0.75, 0.625, 0.75])
me_277.materials.append(mat_053)
me_277.use_remesh_fix_poles = True
me_277.use_remesh_preserve_attributes = False
me_277.use_mirror_vertex_groups = False
me_277.update()
me_279 = bpy.data.meshes.new('立方体.279')
me_279.from_pydata([(-1.0, -1.0, -1.0), (-1.0, -1.0, 1.0), (-1.0, 1.0, -1.0), (-1.0, 1.0, 1.0), (1.0, -1.0, -1.0), (1.0, -1.0, 1.0), (1.0, 1.0, -1.0), (1.0, 1.0, 1.0)], [], [(0, 1, 3, 2), (2, 3, 7, 6), (6, 7, 5, 4), (4, 5, 1, 0), (2, 6, 4, 0), (7, 3, 1, 5)])
_uv = me_279.uv_layers.new(name='UVマップ')
_uv.uv.foreach_set('vector', [0.375, 0.0, 0.625, 0.0, 0.625, 0.25, 0.375, 0.25, 0.375, 0.25, 0.625, 0.25, 0.625, 0.5, 0.375, 0.5, 0.375, 0.5, 0.625, 0.5, 0.625, 0.75, 0.375, 0.75, 0.375, 0.75, 0.625, 0.75, 0.625, 1.0, 0.375, 1.0, 0.125, 0.5, 0.375, 0.5, 0.375, 0.75, 0.125, 0.75, 0.625, 0.5, 0.875, 0.5, 0.875, 0.75, 0.625, 0.75])
me_279.materials.append(mat_053)
me_279.use_remesh_fix_poles = True
me_279.use_remesh_preserve_attributes = False
me_279.use_mirror_vertex_groups = False
me_279.update()
me_283 = bpy.data.meshes.new('立方体.283')
me_283.from_pydata([(-1.0, -1.0, -1.0), (-1.0, -1.0, 1.0), (-1.0, 1.0, -1.0), (-1.0, 1.0, 1.0), (1.0, -1.0, -1.0), (1.0, -1.0, 1.0), (1.0, 1.0, -1.0), (1.0, 1.0, 1.0)], [], [(0, 1, 3, 2), (2, 3, 7, 6), (6, 7, 5, 4), (4, 5, 1, 0), (2, 6, 4, 0), (7, 3, 1, 5)])
_uv = me_283.uv_layers.new(name='UVマップ')
_uv.uv.foreach_set('vector', [0.375, 0.0, 0.625, 0.0, 0.625, 0.25, 0.375, 0.25, 0.375, 0.25, 0.625, 0.25, 0.625, 0.5, 0.375, 0.5, 0.375, 0.5, 0.625, 0.5, 0.625, 0.75, 0.375, 0.75, 0.375, 0.75, 0.625, 0.75, 0.625, 1.0, 0.375, 1.0, 0.125, 0.5, 0.375, 0.5, 0.375, 0.75, 0.125, 0.75, 0.625, 0.5, 0.875, 0.5, 0.875, 0.75, 0.625, 0.75])
me_283.materials.append(mat_053)
me_283.use_remesh_fix_poles = True
me_283.use_remesh_preserve_attributes = False
me_283.use_mirror_vertex_groups = False
me_283.update()
me_285 = bpy.data.meshes.new('立方体.285')
me_285.from_pydata([(-1.0, -1.0, -1.0), (-1.0, -1.0, 1.0), (-1.0, 1.0, -1.0), (-1.0, 1.0, 1.0), (1.0, -1.0, -1.0), (1.0, -1.0, 1.0), (1.0, 1.0, -1.0), (1.0, 1.0, 1.0)], [], [(0, 1, 3, 2), (2, 3, 7, 6), (6, 7, 5, 4), (4, 5, 1, 0), (2, 6, 4, 0), (7, 3, 1, 5)])
_uv = me_285.uv_layers.new(name='UVマップ')
_uv.uv.foreach_set('vector', [0.375, 0.0, 0.625, 0.0, 0.625, 0.25, 0.375, 0.25, 0.375, 0.25, 0.625, 0.25, 0.625, 0.5, 0.375, 0.5, 0.375, 0.5, 0.625, 0.5, 0.625, 0.75, 0.375, 0.75, 0.375, 0.75, 0.625, 0.75, 0.625, 1.0, 0.375, 1.0, 0.125, 0.5, 0.375, 0.5, 0.375, 0.75, 0.125, 0.75, 0.625, 0.5, 0.875, 0.5, 0.875, 0.75, 0.625, 0.75])
me_285.materials.append(mat_053)
me_285.use_remesh_fix_poles = True
me_285.use_remesh_preserve_attributes = False
me_285.use_mirror_vertex_groups = False
me_285.update()
me_288 = bpy.data.meshes.new('立方体.288')
me_288.from_pydata([(-1.0, -1.0, -1.0), (-1.0, -1.0, 1.0), (-1.0, 1.0, -1.0), (-1.0, 1.0, 1.0), (1.0, -1.0, -1.0), (1.0, -1.0, 1.0), (1.0, 1.0, -1.0), (1.0, 1.0, 1.0)], [], [(0, 1, 3, 2), (2, 3, 7, 6), (6, 7, 5, 4), (4, 5, 1, 0), (2, 6, 4, 0), (7, 3, 1, 5)])
_uv = me_288.uv_layers.new(name='UVマップ')
_uv.uv.foreach_set('vector', [0.375, 0.0, 0.625, 0.0, 0.625, 0.25, 0.375, 0.25, 0.375, 0.25, 0.625, 0.25, 0.625, 0.5, 0.375, 0.5, 0.375, 0.5, 0.625, 0.5, 0.625, 0.75, 0.375, 0.75, 0.375, 0.75, 0.625, 0.75, 0.625, 1.0, 0.375, 1.0, 0.125, 0.5, 0.375, 0.5, 0.375, 0.75, 0.125, 0.75, 0.625, 0.5, 0.875, 0.5, 0.875, 0.75, 0.625, 0.75])
me_288.materials.append(mat_053)
me_288.use_remesh_fix_poles = True
me_288.use_remesh_preserve_attributes = False
me_288.use_mirror_vertex_groups = False
me_288.update()
me_292 = bpy.data.meshes.new('立方体.292')
me_292.from_pydata([(-1.0, -1.0, -1.0), (-1.0, -1.0, 1.0), (-1.0, 1.0, -1.0), (-1.0, 1.0, 1.0), (1.0, -1.0, -1.0), (1.0, -1.0, 1.0), (1.0, 1.0, -1.0), (1.0, 1.0, 1.0)], [], [(0, 1, 3, 2), (2, 3, 7, 6), (6, 7, 5, 4), (4, 5, 1, 0), (2, 6, 4, 0), (7, 3, 1, 5)])
_uv = me_292.uv_layers.new(name='UVマップ')
_uv.uv.foreach_set('vector', [0.375, 0.0, 0.625, 0.0, 0.625, 0.25, 0.375, 0.25, 0.375, 0.25, 0.625, 0.25, 0.625, 0.5, 0.375, 0.5, 0.375, 0.5, 0.625, 0.5, 0.625, 0.75, 0.375, 0.75, 0.375, 0.75, 0.625, 0.75, 0.625, 1.0, 0.375, 1.0, 0.125, 0.5, 0.375, 0.5, 0.375, 0.75, 0.125, 0.75, 0.625, 0.5, 0.875, 0.5, 0.875, 0.75, 0.625, 0.75])
me_292.materials.append(mat_053)
me_292.use_remesh_fix_poles = True
me_292.use_remesh_preserve_attributes = False
me_292.use_mirror_vertex_groups = False
me_292.update()
me_290 = bpy.data.meshes.new('立方体.290')
me_290.from_pydata([(-1.0, -1.0, -1.0), (-1.0, -1.0, 1.0), (-1.0, 1.0, -1.0), (-1.0, 1.0, 1.0), (1.0, -1.0, -1.0), (1.0, -1.0, 1.0), (1.0, 1.0, -1.0), (1.0, 1.0, 1.0)], [], [(0, 1, 3, 2), (2, 3, 7, 6), (6, 7, 5, 4), (4, 5, 1, 0), (2, 6, 4, 0), (7, 3, 1, 5)])
_uv = me_290.uv_layers.new(name='UVマップ')
_uv.uv.foreach_set('vector', [0.375, 0.0, 0.625, 0.0, 0.625, 0.25, 0.375, 0.25, 0.375, 0.25, 0.625, 0.25, 0.625, 0.5, 0.375, 0.5, 0.375, 0.5, 0.625, 0.5, 0.625, 0.75, 0.375, 0.75, 0.375, 0.75, 0.625, 0.75, 0.625, 1.0, 0.375, 1.0, 0.125, 0.5, 0.375, 0.5, 0.375, 0.75, 0.125, 0.75, 0.625, 0.5, 0.875, 0.5, 0.875, 0.75, 0.625, 0.75])
me_290.materials.append(mat_053)
me_290.use_remesh_fix_poles = True
me_290.use_remesh_preserve_attributes = False
me_290.use_mirror_vertex_groups = False
me_290.update()
me_294 = bpy.data.meshes.new('立方体.294')
me_294.from_pydata([(-1.0, -1.0, -1.0), (-1.0, -1.0, 1.0), (-1.0, 1.0, -1.0), (-1.0, 1.0, 1.0), (1.0, -1.0, -1.0), (1.0, -1.0, 1.0), (1.0, 1.0, -1.0), (1.0, 1.0, 1.0)], [], [(0, 1, 3, 2), (2, 3, 7, 6), (6, 7, 5, 4), (4, 5, 1, 0), (2, 6, 4, 0), (7, 3, 1, 5)])
_uv = me_294.uv_layers.new(name='UVマップ')
_uv.uv.foreach_set('vector', [0.375, 0.0, 0.625, 0.0, 0.625, 0.25, 0.375, 0.25, 0.375, 0.25, 0.625, 0.25, 0.625, 0.5, 0.375, 0.5, 0.375, 0.5, 0.625, 0.5, 0.625, 0.75, 0.375, 0.75, 0.375, 0.75, 0.625, 0.75, 0.625, 1.0, 0.375, 1.0, 0.125, 0.5, 0.375, 0.5, 0.375, 0.75, 0.125, 0.75, 0.625, 0.5, 0.875, 0.5, 0.875, 0.75, 0.625, 0.75])
me_294.materials.append(mat_053)
me_294.use_remesh_fix_poles = True
me_294.use_remesh_preserve_attributes = False
me_294.use_mirror_vertex_groups = False
me_294.update()
me_298 = bpy.data.meshes.new('立方体.298')
me_298.from_pydata([(-1.0, -1.0, -1.0), (-1.0, -1.0, 1.0), (-1.0, 1.0, -1.0), (-1.0, 1.0, 1.0), (1.0, -1.0, -1.0), (1.0, -1.0, 1.0), (1.0, 1.0, -1.0), (1.0, 1.0, 1.0)], [], [(0, 1, 3, 2), (2, 3, 7, 6), (6, 7, 5, 4), (4, 5, 1, 0), (2, 6, 4, 0), (7, 3, 1, 5)])
_uv = me_298.uv_layers.new(name='UVマップ')
_uv.uv.foreach_set('vector', [0.375, 0.0, 0.625, 0.0, 0.625, 0.25, 0.375, 0.25, 0.375, 0.25, 0.625, 0.25, 0.625, 0.5, 0.375, 0.5, 0.375, 0.5, 0.625, 0.5, 0.625, 0.75, 0.375, 0.75, 0.375, 0.75, 0.625, 0.75, 0.625, 1.0, 0.375, 1.0, 0.125, 0.5, 0.375, 0.5, 0.375, 0.75, 0.125, 0.75, 0.625, 0.5, 0.875, 0.5, 0.875, 0.75, 0.625, 0.75])
me_298.materials.append(mat_060)
me_298.use_remesh_fix_poles = True
me_298.use_remesh_preserve_attributes = False
me_298.use_mirror_vertex_groups = False
me_298.update()
me_299 = bpy.data.meshes.new('立方体.299')
me_299.from_pydata([(-1.0, -1.0, -1.0), (-1.0, -1.0, 1.0), (-1.0, 1.0, -1.0), (-1.0, 1.0, 1.0), (1.0, -1.0, -1.0), (1.0, -1.0, 1.0), (1.0, 1.0, -1.0), (1.0, 1.0, 1.0)], [], [(0, 1, 3, 2), (2, 3, 7, 6), (6, 7, 5, 4), (4, 5, 1, 0), (2, 6, 4, 0), (7, 3, 1, 5)])
_uv = me_299.uv_layers.new(name='UVマップ')
_uv.uv.foreach_set('vector', [0.375, 0.0, 0.625, 0.0, 0.625, 0.25, 0.375, 0.25, 0.375, 0.25, 0.625, 0.25, 0.625, 0.5, 0.375, 0.5, 0.375, 0.5, 0.625, 0.5, 0.625, 0.75, 0.375, 0.75, 0.375, 0.75, 0.625, 0.75, 0.625, 1.0, 0.375, 1.0, 0.125, 0.5, 0.375, 0.5, 0.375, 0.75, 0.125, 0.75, 0.625, 0.5, 0.875, 0.5, 0.875, 0.75, 0.625, 0.75])
me_299.materials.append(mat_053)
me_299.use_remesh_fix_poles = True
me_299.use_remesh_preserve_attributes = False
me_299.use_mirror_vertex_groups = False
me_299.update()
me_304 = bpy.data.meshes.new('立方体.304')
me_304.from_pydata([(-1.0, -1.0, -1.0), (-1.0, -1.0, 1.0), (-1.0, 1.0, -1.0), (-1.0, 1.0, 1.0), (1.0, -1.0, -1.0), (1.0, -1.0, 1.0), (1.0, 1.0, -1.0), (1.0, 1.0, 1.0)], [], [(0, 1, 3, 2), (2, 3, 7, 6), (6, 7, 5, 4), (4, 5, 1, 0), (2, 6, 4, 0), (7, 3, 1, 5)])
_uv = me_304.uv_layers.new(name='UVマップ')
_uv.uv.foreach_set('vector', [0.375, 0.0, 0.625, 0.0, 0.625, 0.25, 0.375, 0.25, 0.375, 0.25, 0.625, 0.25, 0.625, 0.5, 0.375, 0.5, 0.375, 0.5, 0.625, 0.5, 0.625, 0.75, 0.375, 0.75, 0.375, 0.75, 0.625, 0.75, 0.625, 1.0, 0.375, 1.0, 0.125, 0.5, 0.375, 0.5, 0.375, 0.75, 0.125, 0.75, 0.625, 0.5, 0.875, 0.5, 0.875, 0.75, 0.625, 0.75])
me_304.materials.append(mat_061)
me_304.use_remesh_fix_poles = True
me_304.use_remesh_preserve_attributes = False
me_304.use_mirror_vertex_groups = False
me_304.update()
me_305 = bpy.data.meshes.new('立方体.305')
me_305.from_pydata([(-1.0, -1.0, -1.0), (-1.0, -1.0, 1.0), (-1.0, 1.0, -1.0), (-1.0, 1.0, 1.0), (1.0, -1.0, -1.0), (1.0, -1.0, 1.0), (1.0, 1.0, -1.0), (1.0, 1.0, 1.0)], [], [(0, 1, 3, 2), (2, 3, 7, 6), (6, 7, 5, 4), (4, 5, 1, 0), (2, 6, 4, 0), (7, 3, 1, 5)])
_uv = me_305.uv_layers.new(name='UVマップ')
_uv.uv.foreach_set('vector', [0.375, 0.0, 0.625, 0.0, 0.625, 0.25, 0.375, 0.25, 0.375, 0.25, 0.625, 0.25, 0.625, 0.5, 0.375, 0.5, 0.375, 0.5, 0.625, 0.5, 0.625, 0.75, 0.375, 0.75, 0.375, 0.75, 0.625, 0.75, 0.625, 1.0, 0.375, 1.0, 0.125, 0.5, 0.375, 0.5, 0.375, 0.75, 0.125, 0.75, 0.625, 0.5, 0.875, 0.5, 0.875, 0.75, 0.625, 0.75])
me_305.materials.append(mat_062)
me_305.use_remesh_fix_poles = True
me_305.use_remesh_preserve_attributes = False
me_305.use_mirror_vertex_groups = False
me_305.update()
me_306 = bpy.data.meshes.new('立方体.306')
me_306.from_pydata([(-1.0, -1.0, -1.0), (-1.0, -1.0, 1.0), (-1.0, 1.0, -1.0), (-1.0, 1.0, 1.0), (1.0, -1.0, -1.0), (1.0, -1.0, 1.0), (1.0, 1.0, -1.0), (1.0, 1.0, 1.0)], [], [(0, 1, 3, 2), (2, 3, 7, 6), (6, 7, 5, 4), (4, 5, 1, 0), (2, 6, 4, 0), (7, 3, 1, 5)])
_uv = me_306.uv_layers.new(name='UVマップ')
_uv.uv.foreach_set('vector', [0.375, 0.0, 0.625, 0.0, 0.625, 0.25, 0.375, 0.25, 0.375, 0.25, 0.625, 0.25, 0.625, 0.5, 0.375, 0.5, 0.375, 0.5, 0.625, 0.5, 0.625, 0.75, 0.375, 0.75, 0.375, 0.75, 0.625, 0.75, 0.625, 1.0, 0.375, 1.0, 0.125, 0.5, 0.375, 0.5, 0.375, 0.75, 0.125, 0.75, 0.625, 0.5, 0.875, 0.5, 0.875, 0.75, 0.625, 0.75])
me_306.materials.append(mat_063)
me_306.use_remesh_fix_poles = True
me_306.use_remesh_preserve_attributes = False
me_306.use_mirror_vertex_groups = False
me_306.update()
me_303 = bpy.data.meshes.new('立方体.303')
me_303.from_pydata([(-1.0, -1.0, -1.0), (-1.0, -1.0, 1.0), (-1.0, 1.0, -1.0), (-1.0, 1.0, 1.0), (1.0, -1.0, -1.0), (1.0, -1.0, 1.0), (1.0, 1.0, -1.0), (1.0, 1.0, 1.0)], [], [(0, 1, 3, 2), (2, 3, 7, 6), (6, 7, 5, 4), (4, 5, 1, 0), (2, 6, 4, 0), (7, 3, 1, 5)])
_uv = me_303.uv_layers.new(name='UVマップ')
_uv.uv.foreach_set('vector', [0.375, 0.0, 0.625, 0.0, 0.625, 0.25, 0.375, 0.25, 0.375, 0.25, 0.625, 0.25, 0.625, 0.5, 0.375, 0.5, 0.375, 0.5, 0.625, 0.5, 0.625, 0.75, 0.375, 0.75, 0.375, 0.75, 0.625, 0.75, 0.625, 1.0, 0.375, 1.0, 0.125, 0.5, 0.375, 0.5, 0.375, 0.75, 0.125, 0.75, 0.625, 0.5, 0.875, 0.5, 0.875, 0.75, 0.625, 0.75])
me_303.materials.append(mat_053)
me_303.use_remesh_fix_poles = True
me_303.use_remesh_preserve_attributes = False
me_303.use_mirror_vertex_groups = False
me_303.update()

# ---- curves / text
txt_008 = bpy.data.curves.new('テキスト.008', 'FONT')
txt_008.dimensions = '2D'
txt_008.body = '研究管理棟'
txt_008.materials.append(mat_052)
txt_008.use_path_clamp = True
txt_008.extrude = 0.1
txt_008.resolution_u = 16
txt_008.space_character = 1.3

# ---- objects
ob_light = bpy.data.objects.new('Light', light_light)
ob_camera = bpy.data.objects.new('Camera', cam_camera)
ob_camera_001 = bpy.data.objects.new('Camera.001', cam_camera_001)
ob_light_001 = bpy.data.objects.new('Light.001', light_light_001)
ob_cube_010 = bpy.data.objects.new('Cube.010', me_cube_013)
ob_cube_011 = bpy.data.objects.new('Cube.011', me_cube_006)
ob_007 = bpy.data.objects.new('テキスト.007', txt_008)
ob_1_002 = bpy.data.objects.new('看板柱1.002', me_019)
ob_3_002 = bpy.data.objects.new('看板柱3.002', me_020)
ob_1_002_1 = bpy.data.objects.new('看板骨組み1.002', me_271)
ob_10_007 = bpy.data.objects.new('看板骨組み10.007', me_273)
ob_10_008 = bpy.data.objects.new('看板骨組み10.008', me_274)
ob_10_009 = bpy.data.objects.new('看板骨組み10.009', me_272)
ob_11_006 = bpy.data.objects.new('看板骨組み11.006', me_276)
ob_11_007 = bpy.data.objects.new('看板骨組み11.007', me_275)
ob_14_006 = bpy.data.objects.new('看板骨組み14.006', me_278)
ob_14_007 = bpy.data.objects.new('看板骨組み14.007', me_277)
ob_15_002 = bpy.data.objects.new('看板骨組み15.002', me_279)
ob_19_002 = bpy.data.objects.new('看板骨組み19.002', me_283)
ob_20_002 = bpy.data.objects.new('看板骨組み20.002', me_285)
ob_23_002 = bpy.data.objects.new('看板骨組み23.002', me_288)
ob_26_002 = bpy.data.objects.new('看板骨組み26.002', me_292)
ob_28_002 = bpy.data.objects.new('看板骨組み28.002', me_290)
ob_3_002_1 = bpy.data.objects.new('看板骨組み3.002', me_294)
ob_38_002 = bpy.data.objects.new('看板骨組み38.002', me_298)
ob_4_002 = bpy.data.objects.new('看板骨組み4.002', me_299)
ob_8_008 = bpy.data.objects.new('看板骨組み8.008', me_304)
ob_8_009 = bpy.data.objects.new('看板骨組み8.009', me_305)
ob_8_010 = bpy.data.objects.new('看板骨組み8.010', me_306)
ob_8_011 = bpy.data.objects.new('看板骨組み8.011', me_303)

# ---- transforms, parenting, visibility, modifiers, constraints
ob_light.location = (4.076, 1.005, 5.904)
ob_light.rotation_euler = (0.6503, 0.05522, 1.866)
ob_light.lock_rotations_4d = False
ob_light.empty_display_type = 'ARROWS'
ob_light.color = (0.0, 0.0, 0.0, 0.0)
ob_light.lineart.crease_threshold = 0.0
ob_camera.location = (7.359, -6.926, 4.958)
ob_camera.rotation_euler = (1.109, 0.0, 0.8149)
ob_camera.lock_rotations_4d = False
ob_camera.empty_display_type = 'ARROWS'
ob_camera.color = (0.0, 0.0, 0.0, 0.0)
ob_camera.display_type = 'WIRE'
ob_camera.lineart.crease_threshold = 0.0
ob_camera_001.location = (8.118, 7.395, 2.508)
ob_camera_001.rotation_euler = (1.109, -0.0, 2.386)
ob_camera_001.scale = (1.0, 0.8767, 0.9742)
ob_camera_001.lock_rotations_4d = False
ob_camera_001.empty_display_type = 'ARROWS'
ob_camera_001.color = (0.0, 0.0, 0.0, 0.0)
ob_camera_001.display_type = 'WIRE'
ob_camera_001.lineart.crease_threshold = 0.0
ob_light_001.location = (0.187, 4.112, 3.554)
ob_light_001.rotation_euler = (0.6503, 0.05522, 3.437)
ob_light_001.scale = (0.9996, 0.9503, 0.9075)
ob_light_001.lock_rotations_4d = False
ob_light_001.empty_display_type = 'ARROWS'
ob_light_001.color = (0.0, 0.0, 0.0, 0.0)
ob_light_001.lineart.crease_threshold = 0.0
ob_cube_010.location = (-2.416, -0.3216, 1.492)
ob_cube_010.rotation_euler = (0.0, -0.0, -1.571)
ob_cube_010.scale = (-0.1222, -0.8569, -0.7809)
ob_cube_010.lock_rotations_4d = False
ob_cube_010.empty_display_type = 'ARROWS'
ob_cube_010.lineart.crease_threshold = 0.0
ob_cube_011.location = (-2.416, 4.561, 1.492)
ob_cube_011.rotation_euler = (0.0, -0.0, -1.571)
ob_cube_011.scale = (-0.1222, -0.8569, -0.7809)
ob_cube_011.lock_rotations_4d = False
ob_cube_011.empty_display_type = 'ARROWS'
ob_cube_011.lineart.crease_threshold = 0.0
ob_007.location = (-2.849, -0.3629, 1.154)
ob_007.rotation_euler = (1.571, -1.781e-07, 1.192e-07)
ob_007.scale = (1.234, 1.234, 1.455)
ob_007.lineart.crease_threshold = 0.0
ob_1_002.location = (-1.867, 0.05473, 1.168)
ob_1_002.scale = (0.08567, 0.08567, 1.147)
ob_1_002.lineart.crease_threshold = 0.0
ob_3_002.location = (1.749, 0.05473, 1.168)
ob_3_002.scale = (0.08567, 0.08567, 1.147)
ob_3_002.lineart.crease_threshold = 0.0
ob_1_002_1.location = (1.749, 0.05807, 0.7292)
ob_1_002_1.scale = (0.02541, 0.259, 0.02541)
ob_1_002_1.lineart.crease_threshold = 0.0
ob_10_007.location = (3.605, 0.05807, 2.288)
ob_10_007.scale = (0.02541, 0.259, 0.02541)
ob_10_007.lineart.crease_threshold = 0.0
ob_10_008.location = (3.605, 0.05807, 0.7299)
ob_10_008.scale = (0.02541, 0.259, 0.02541)
ob_10_008.lineart.crease_threshold = 0.0
ob_10_009.location = (1.749, 0.05807, 2.288)
ob_10_009.scale = (0.02541, 0.259, 0.02541)
ob_10_009.lineart.crease_threshold = 0.0
ob_11_006.location = (-0.03344, -0.1761, 0.7355)
ob_11_006.rotation_euler = (0.0, -0.0, -1.571)
ob_11_006.scale = (0.02667, -3.668, 0.02667)
ob_11_006.lineart.crease_threshold = 0.0
ob_11_007.location = (-0.03344, -0.1761, 2.294)
ob_11_007.rotation_euler = (0.0, -0.0, -1.571)
ob_11_007.scale = (0.02667, -3.668, 0.02667)
ob_11_007.lineart.crease_threshold = 0.0
ob_14_006.location = (-0.03344, 0.2945, 0.7358)
ob_14_006.rotation_euler = (0.0, -0.0, -1.571)
ob_14_006.scale = (0.02667, 3.669, 0.02667)
ob_14_006.lineart.crease_threshold = 0.0
ob_14_007.location = (-0.03344, 0.2945, 2.294)
ob_14_007.rotation_euler = (0.0, -0.0, -1.571)
ob_14_007.scale = (0.02667, 3.669, 0.02667)
ob_14_007.lineart.crease_threshold = 0.0
ob_15_002.location = (-0.06592, 0.2945, 1.52)
ob_15_002.rotation_euler = (-1.571, 9.065e-08, -1.571)
ob_15_002.scale = (0.02667, 0.7733, 0.02667)
ob_15_002.lineart.crease_threshold = 0.0
ob_19_002.location = (-1.867, 0.2945, 1.52)
ob_19_002.rotation_euler = (-1.571, 9.065e-08, -1.571)
ob_19_002.scale = (0.02667, 0.7733, 0.02667)
ob_19_002.lineart.crease_threshold = 0.0
ob_20_002.location = (-1.867, -0.1774, 1.52)
ob_20_002.rotation_euler = (-1.571, 9.065e-08, -1.571)
ob_20_002.scale = (0.02667, 0.7733, 0.02667)
ob_20_002.lineart.crease_threshold = 0.0
ob_23_002.location = (-0.06592, -0.1774, 1.52)
ob_23_002.rotation_euler = (-1.571, 9.065e-08, -1.571)
ob_23_002.scale = (0.02667, 0.7733, 0.02667)
ob_23_002.lineart.crease_threshold = 0.0
ob_26_002.location = (1.751, -0.1774, 1.52)
ob_26_002.rotation_euler = (-1.571, 9.065e-08, -1.571)
ob_26_002.scale = (0.02667, 0.7733, 0.02667)
ob_26_002.lineart.crease_threshold = 0.0
ob_28_002.location = (1.75, 0.2945, 1.52)
ob_28_002.rotation_euler = (-1.571, 9.065e-08, -1.571)
ob_28_002.scale = (0.02667, 0.7733, 0.02667)
ob_28_002.lineart.crease_threshold = 0.0
ob_3_002_1.location = (-0.0668, 0.05807, 0.7292)
ob_3_002_1.scale = (0.02541, 0.259, 0.02541)
ob_3_002_1.lineart.crease_threshold = 0.0
ob_38_002.location = (-0.06583, 0.05807, 2.288)
ob_38_002.scale = (0.02541, 0.259, 0.02541)
ob_38_002.lineart.crease_threshold = 0.0
ob_4_002.location = (-1.868, 0.05807, 0.7292)
ob_4_002.scale = (0.02541, 0.259, 0.02541)
ob_4_002.lineart.crease_threshold = 0.0
ob_8_008.location = (-3.677, 0.05807, 2.288)
ob_8_008.scale = (0.02541, 0.259, 0.02541)
ob_8_008.lineart.crease_threshold = 0.0
ob_8_009.location = (-3.677, 0.05807, 2.288)
ob_8_009.scale = (0.02541, 0.259, 0.02541)
ob_8_009.lineart.crease_threshold = 0.0
ob_8_010.location = (-3.677, 0.05807, 0.7299)
ob_8_010.scale = (0.02541, 0.259, 0.02541)
ob_8_010.lineart.crease_threshold = 0.0
ob_8_011.location = (-1.868, 0.05807, 2.288)
ob_8_011.scale = (0.02541, 0.259, 0.02541)
ob_8_011.lineart.crease_threshold = 0.0

# ---- collection membership
col_collection.objects.link(ob_light)
col_collection.objects.link(ob_camera)
col_collection.objects.link(ob_camera_001)
col_collection.objects.link(ob_light_001)
col_collection.objects.link(ob_cube_010)
col_collection.objects.link(ob_cube_011)
col_collection.objects.link(ob_007)
col_collection.objects.link(ob_1_002)
col_collection.objects.link(ob_3_002)
col_collection.objects.link(ob_1_002_1)
col_collection.objects.link(ob_10_007)
col_collection.objects.link(ob_10_008)
col_collection.objects.link(ob_10_009)
col_collection.objects.link(ob_11_006)
col_collection.objects.link(ob_11_007)
col_collection.objects.link(ob_14_006)
col_collection.objects.link(ob_14_007)
col_collection.objects.link(ob_15_002)
col_collection.objects.link(ob_19_002)
col_collection.objects.link(ob_20_002)
col_collection.objects.link(ob_23_002)
col_collection.objects.link(ob_26_002)
col_collection.objects.link(ob_28_002)
col_collection.objects.link(ob_3_002_1)
col_collection.objects.link(ob_38_002)
col_collection.objects.link(ob_4_002)
col_collection.objects.link(ob_8_008)
col_collection.objects.link(ob_8_009)
col_collection.objects.link(ob_8_010)
col_collection.objects.link(ob_8_011)

# ---- scene / render settings (as saved in the file)
scene.camera = ob_camera
scene.frame_start = 1; scene.frame_end = 250; scene.frame_set(1)
scene.render.engine = 'BLENDER_EEVEE_NEXT'
scene.cycles.use_denoising = False
scene.cycles.samples = 128
scene.cycles.sampling_pattern = 'TABULATED_SOBOL'
scene.cycles.use_adaptive_sampling = False
scene.cycles.use_light_tree = False
scene.view_settings.view_transform = 'Filmic'
bpy.context.view_layer.update()

